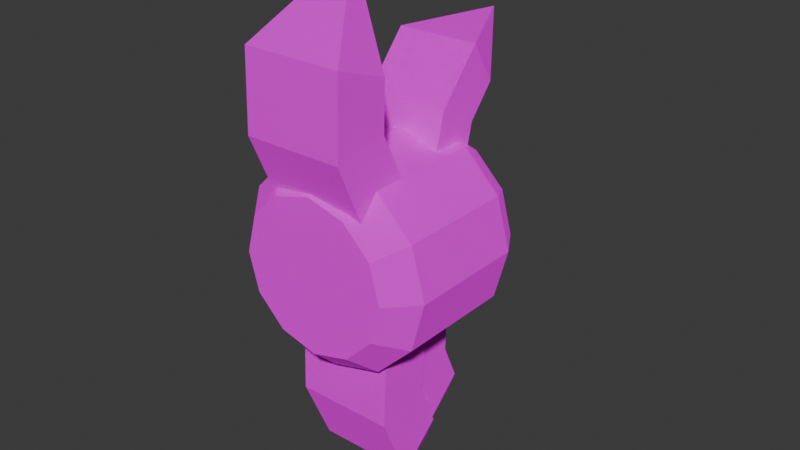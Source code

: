 # Source: minion_body.blend  (saved by Blender 4.1.23; exported with 4.5.12 LTS)
import bpy
from mathutils import Matrix  # noqa: F401  (used for matrix-valued properties, if any)

bpy.ops.wm.read_factory_settings(use_empty=True)
scene = bpy.context.scene
scene.name = 'Scene'

# ---- collections
col_collection = bpy.data.collections.new('Collection'); scene.collection.children.link(col_collection)

# ---- images (referenced by path relative to the original .blend; pixels are not part of the script)
import os
ASSET_DIR = os.environ.get("B2B_ASSET_DIR", "")  # directory of the original .blend (textures are referenced by path, not embedded)
HERE = os.path.dirname(os.path.abspath(__file__))  # packed textures are extracted next to this script under _unpacked/

def load_image(name, relpath, width, height, colorspace="sRGB"):
    """Load a texture the original file referenced (path relative to the .blend, or extracted next to this script)."""
    p = next((c for c in (os.path.join(HERE, relpath), os.path.join(ASSET_DIR, relpath)) if relpath and os.path.exists(c)), "")
    if p:
        img = bpy.data.images.load(p, check_existing=True)
        img.name = name
    else:  # same state as the original file: an image datablock whose file is absent (Cycles renders it pink)
        img = bpy.data.images.new(name, width, height)
        img.source = "FILE"
        img.filepath = "//" + (relpath or name)
    img.colorspace_settings.name = colorspace
    return img
img_material_base_color_png = load_image('Material Base Color.png', 'textures/minion_body.png', 1024, 1024, 'sRGB')
img_material_002_base_color_png = load_image('Material.002 Base Color.png', 'textures/Material.002 Base Color.png', 1024, 1024, 'sRGB')

# ---- materials (node trees are filled in below, after node groups)
mat_material_001 = bpy.data.materials.new('Material.001')
mat_material_001.use_transparent_shadow = False
mat_material_002 = bpy.data.materials.new('Material.002')
mat_material_002.use_transparent_shadow = False

# ---- material node trees
mat_material_001.use_nodes = True; mat_material_001.node_tree.nodes.clear()
_N = mat_material_001.node_tree.nodes; _L = mat_material_001.node_tree.links
n0 = _N.new('ShaderNodeBsdfPrincipled'); n0.name = 'Principled BSDF'; n0.location = (10, 300)
n0.inputs[1].default_value = 1.0
n0.inputs[2].default_value = 1.0
n1 = _N.new('ShaderNodeOutputMaterial'); n1.name = 'Material Output'; n1.location = (300, 300)
n2 = _N.new('ShaderNodeTexImage'); n2.name = 'Image Texture'; n2.location = (-460, 247)
n2.image = img_material_base_color_png
_L.new(n0.outputs[0], n1.inputs[0])
_L.new(n2.outputs[0], n0.inputs[0])
n1.is_active_output = True
mat_material_002.use_nodes = True; mat_material_002.node_tree.nodes.clear()
_N = mat_material_002.node_tree.nodes; _L = mat_material_002.node_tree.links
n0 = _N.new('ShaderNodeBsdfPrincipled'); n0.name = 'Principled BSDF'; n0.location = (10, 300)
n0.inputs[1].default_value = 1.0
n0.inputs[2].default_value = 1.0
n1 = _N.new('ShaderNodeOutputMaterial'); n1.name = 'Material Output'; n1.location = (300, 300)
n2 = _N.new('ShaderNodeTexImage'); n2.name = 'Image Texture'; n2.location = (-462, 207)
n2.image = img_material_002_base_color_png
_L.new(n0.outputs[0], n1.inputs[0])
_L.new(n2.outputs[0], n0.inputs[0])
n1.is_active_output = True

# ---- world
world_world = bpy.data.worlds.new('World'); scene.world = world_world
world_world.use_nodes = True; world_world.node_tree.nodes.clear()
_N = world_world.node_tree.nodes; _L = world_world.node_tree.links
n0 = _N.new('ShaderNodeOutputWorld'); n0.name = 'World Output'; n0.location = (300, 300)
n1 = _N.new('ShaderNodeBackground'); n1.name = 'Background'; n1.location = (10, 300)
n1.inputs[0].default_value = (0.05088, 0.05088, 0.05088, 1.0)
_L.new(n1.outputs[0], n0.inputs[0])
n0.is_active_output = True
world_world.color = (0.05088, 0.05088, 0.05088)
world_world.use_sun_shadow = False
world_world.sun_shadow_jitter_overblur = 0.0

# ---- meshes
me_cylinder = bpy.data.meshes.new('Cylinder')
me_cylinder.from_pydata([(-0.7534, -0.8268, 4.396e-08), (-0.8204, 0.9088, -3.809e-08), (-0.6525, -0.8268, -0.3767), (-0.7105, 0.9088, -0.4102), (-0.3767, -0.8268, -0.6525), (-0.4102, 0.9088, -0.7105), (3.737e-08, -0.8268, -0.7534), (-3.883e-08, 0.9088, -0.8204), (0.3767, -0.8268, -0.6525), (0.4102, 0.9088, -0.7105), (0.6525, -0.8268, -0.3767), (0.7105, 0.9088, -0.4102), (0.7534, -0.8268, 4.396e-08), (0.8204, 0.9088, -3.809e-08), (0.6525, -0.8268, 0.3767), (0.7105, 0.9088, 0.4102), (0.3767, -0.8268, 0.6525), (0.4102, 0.9088, 0.7105), (3.737e-08, -0.8268, 0.7534), (-3.883e-08, 0.9088, 0.8204), (-0.3767, -0.8268, 0.6525), (-0.4102, 0.9088, 0.7105), (-0.6525, -0.8268, 0.3767), (-0.7105, 0.9088, 0.4102), (-1.0, -0.556, 0.0), (-0.866, -0.556, -0.5), (-0.5, -0.556, -0.866), (2.43e-08, -0.556, -1.0), (0.5, -0.556, -0.866), (0.866, -0.556, -0.5), (1.0, -0.556, 0.0), (0.866, -0.556, 0.5), (0.5, -0.556, 0.866), (2.43e-08, -0.556, 1.0), (-0.5, -0.556, 0.866), (-0.866, -0.556, 0.5), (-1.0, 0.6185, -2.186e-08), (-0.866, 0.6185, -0.5), (-0.5, 0.6185, -0.866), (-2.704e-08, 0.6185, -1.0), (0.5, 0.6185, -0.866), (0.866, 0.6185, -0.5), (1.0, 0.6185, -2.186e-08), (0.866, 0.6185, 0.5), (0.5, 0.6185, 0.866), (-2.704e-08, 0.6185, 1.0), (-0.5, 0.6185, 0.866), (-0.866, 0.6185, 0.5)], [], [(36, 1, 3, 37), (37, 3, 5, 38), (38, 5, 7, 39), (39, 7, 9, 40), (40, 9, 11, 41), (41, 11, 13, 42), (42, 13, 15, 43), (43, 15, 17, 44), (44, 17, 19, 45), (45, 19, 21, 46), (3, 1, 23, 21, 19, 17, 15, 13, 11, 9, 7, 5), (46, 21, 23, 47), (47, 23, 1, 36), (0, 2, 4, 6, 8, 10, 12, 14, 16, 18, 20, 22), (22, 35, 24, 0), (20, 34, 35, 22), (18, 33, 34, 20), (16, 32, 33, 18), (14, 31, 32, 16), (12, 30, 31, 14), (10, 29, 30, 12), (8, 28, 29, 10), (6, 27, 28, 8), (4, 26, 27, 6), (2, 25, 26, 4), (0, 24, 25, 2), (35, 47, 36, 24), (34, 46, 47, 35), (33, 45, 46, 34), (32, 44, 45, 33), (31, 43, 44, 32), (30, 42, 43, 31), (29, 41, 42, 30), (28, 40, 41, 29), (27, 39, 40, 28), (26, 38, 39, 27), (25, 37, 38, 26), (24, 36, 37, 25)])
_uv = me_cylinder.uv_layers.new(name='UVMap')
_uv.uv.foreach_set('vector', [1.0, 0.875, 1.0, 1.0, 0.9167, 1.0, 0.9167, 0.875, 0.9167, 0.875, 0.9167, 1.0, 0.8333, 1.0, 0.8333, 0.875, 0.8333, 0.875, 0.8333, 1.0, 0.75, 1.0, 0.75, 0.875, 0.75, 0.875, 0.75, 1.0, 0.6667, 1.0, 0.6667, 0.875, 0.6667, 0.875, 0.6667, 1.0, 0.5833, 1.0, 0.5833, 0.875, 0.5833, 0.875, 0.5833, 1.0, 0.5, 1.0, 0.5, 0.875, 0.5, 0.875, 0.5, 1.0, 0.4167, 1.0, 0.4167, 0.875, 0.4167, 0.875, 0.4167, 1.0, 0.3333, 1.0, 0.3333, 0.875, 0.3333, 0.875, 0.3333, 1.0, 0.25, 1.0, 0.25, 0.875, 0.25, 0.875, 0.25, 1.0, 0.1667, 1.0, 0.1667, 0.875, 0.37, 0.4578, 0.25, 0.49, 0.13, 0.4578, 0.04215, 0.37, 0.01, 0.25, 0.04215, 0.13, 0.13, 0.04215, 0.25, 0.01, 0.37, 0.04215, 0.4578, 0.13, 0.49, 0.25, 0.4578, 0.37, 0.1667, 0.875, 0.1667, 1.0, 0.08333, 1.0, 0.08333, 0.875, 0.08333, 0.875, 0.08333, 1.0, 7.451e-08, 1.0, 7.451e-08, 0.875, 0.75, 0.49, 0.87, 0.4578, 0.9578, 0.37, 0.99, 0.25, 0.9578, 0.13, 0.87, 0.04215, 0.75, 0.01, 0.63, 0.04215, 0.5422, 0.13, 0.51, 0.25, 0.5422, 0.37, 0.63, 0.4578, 0.08333, 0.5, 0.08333, 0.75, 7.451e-08, 0.75, 7.451e-08, 0.5, 0.1667, 0.5, 0.1667, 0.75, 0.08333, 0.75, 0.08333, 0.5, 0.25, 0.5, 0.25, 0.75, 0.1667, 0.75, 0.1667, 0.5, 0.3333, 0.5, 0.3333, 0.75, 0.25, 0.75, 0.25, 0.5, 0.4167, 0.5, 0.4167, 0.75, 0.3333, 0.75, 0.3333, 0.5, 0.5, 0.5, 0.5, 0.75, 0.4167, 0.75, 0.4167, 0.5, 0.5833, 0.5, 0.5833, 0.75, 0.5, 0.75, 0.5, 0.5, 0.6667, 0.5, 0.6667, 0.75, 0.5833, 0.75, 0.5833, 0.5, 0.75, 0.5, 0.75, 0.75, 0.6667, 0.75, 0.6667, 0.5, 0.8333, 0.5, 0.8333, 0.75, 0.75, 0.75, 0.75, 0.5, 0.9167, 0.5, 0.9167, 0.75, 0.8333, 0.75, 0.8333, 0.5, 1.0, 0.5, 1.0, 0.75, 0.9167, 0.75, 0.9167, 0.5, 0.08333, 0.75, 0.08333, 0.875, 7.451e-08, 0.875, 7.451e-08, 0.75, 0.1667, 0.75, 0.1667, 0.875, 0.08333, 0.875, 0.08333, 0.75, 0.25, 0.75, 0.25, 0.875, 0.1667, 0.875, 0.1667, 0.75, 0.3333, 0.75, 0.3333, 0.875, 0.25, 0.875, 0.25, 0.75, 0.4167, 0.75, 0.4167, 0.875, 0.3333, 0.875, 0.3333, 0.75, 0.5, 0.75, 0.5, 0.875, 0.4167, 0.875, 0.4167, 0.75, 0.5833, 0.75, 0.5833, 0.875, 0.5, 0.875, 0.5, 0.75, 0.6667, 0.75, 0.6667, 0.875, 0.5833, 0.875, 0.5833, 0.75, 0.75, 0.75, 0.75, 0.875, 0.6667, 0.875, 0.6667, 0.75, 0.8333, 0.75, 0.8333, 0.875, 0.75, 0.875, 0.75, 0.75, 0.9167, 0.75, 0.9167, 0.875, 0.8333, 0.875, 0.8333, 0.75, 1.0, 0.75, 1.0, 0.875, 0.9167, 0.875, 0.9167, 0.75])
me_cylinder.materials.append(mat_material_001)
me_cylinder.update()
me_cube_001 = bpy.data.meshes.new('Cube.001')
me_cube_001.from_pydata([(0.5024, 0.1036, -0.6865), (0.4998, 0.0515, -1.385), (-0.4762, 0.1036, -0.6865), (-0.4735, 0.0515, -1.385), (0.5024, -0.4564, -0.75), (0.4998, -0.4855, -1.499), (-0.4762, -0.4564, -0.75), (-0.4735, -0.4855, -1.499), (0.01311, 0.7415, -2.574), (-0.4749, -0.1871, -2.189), (0.5011, -0.1871, -2.189), (0.5011, 0.2314, -1.826), (-0.4749, 0.2314, -1.826)], [], [(0, 2, 3, 1), (2, 6, 7, 3), (6, 4, 5, 7), (4, 0, 1, 5), (2, 0, 4, 6), (10, 8, 9), (12, 8, 11), (11, 8, 10), (9, 8, 12), (7, 9, 12, 3), (1, 11, 10, 5), (3, 12, 11, 1), (5, 10, 9, 7)])
_uv = me_cube_001.uv_layers.new(name='UVMap')
_uv.uv.foreach_set('vector', [0.375, 0.0, 0.375, 0.25, 0.625, 0.25, 0.625, 0.0, 0.375, 0.25, 0.375, 0.5, 0.625, 0.5, 0.625, 0.25, 0.375, 0.5, 0.375, 0.75, 0.625, 0.75, 0.625, 0.5, 0.375, 0.75, 0.375, 1.0, 0.625, 1.0, 0.625, 0.75, 0.125, 0.5, 0.125, 0.75, 0.375, 0.75, 0.375, 0.5, 0.625, 0.75, 0.625, 0.75, 0.625, 0.5, 0.625, 0.25, 0.625, 0.25, 0.625, 0.0, 0.625, 1.0, 0.625, 1.0, 0.625, 0.75, 0.625, 0.5, 0.625, 0.5, 0.625, 0.25, 0.625, 0.5, 0.625, 0.5, 0.625, 0.25, 0.625, 0.25, 0.625, 1.0, 0.625, 1.0, 0.625, 0.75, 0.625, 0.75, 0.625, 0.25, 0.625, 0.25, 0.625, 0.0, 0.625, 0.0, 0.625, 0.75, 0.625, 0.75, 0.625, 0.5, 0.625, 0.5])
me_cube_001.materials.append(mat_material_002)
me_cube_001.update()
me_cube_005 = bpy.data.meshes.new('Cube.005')
me_cube_005.from_pydata([(0.4243, 0.5222, -0.6117), (0.4221, 0.497, -1.2), (-0.3981, 0.5222, -0.6117), (-0.3959, 0.497, -1.2), (0.4243, 0.05354, -0.6798), (0.4221, 0.04885, -1.31), (-0.3981, 0.05354, -0.6798), (-0.3959, 0.04885, -1.31), (0.01311, 1.108, -2.18), (-0.397, 0.3178, -1.881), (0.4232, 0.3178, -1.881), (0.4232, 0.6598, -1.566), (-0.397, 0.6598, -1.566)], [], [(0, 2, 3, 1), (2, 6, 7, 3), (6, 4, 5, 7), (4, 0, 1, 5), (2, 0, 4, 6), (10, 8, 9), (12, 8, 11), (11, 8, 10), (9, 8, 12), (7, 9, 12, 3), (1, 11, 10, 5), (3, 12, 11, 1), (5, 10, 9, 7)])
_uv = me_cube_005.uv_layers.new(name='UVMap')
_uv.uv.foreach_set('vector', [0.375, 0.0, 0.375, 0.25, 0.625, 0.25, 0.625, 0.0, 0.375, 0.25, 0.375, 0.5, 0.625, 0.5, 0.625, 0.25, 0.375, 0.5, 0.375, 0.75, 0.625, 0.75, 0.625, 0.5, 0.375, 0.75, 0.375, 1.0, 0.625, 1.0, 0.625, 0.75, 0.125, 0.5, 0.125, 0.75, 0.375, 0.75, 0.375, 0.5, 0.625, 0.75, 0.625, 0.75, 0.625, 0.5, 0.625, 0.25, 0.625, 0.25, 0.625, 0.0, 0.625, 1.0, 0.625, 1.0, 0.625, 0.75, 0.625, 0.5, 0.625, 0.5, 0.625, 0.25, 0.625, 0.5, 0.625, 0.5, 0.625, 0.25, 0.625, 0.25, 0.625, 1.0, 0.625, 1.0, 0.625, 0.75, 0.625, 0.75, 0.625, 0.25, 0.625, 0.25, 0.625, 0.0, 0.625, 0.0, 0.625, 0.75, 0.625, 0.75, 0.625, 0.5, 0.625, 0.5])
me_cube_005.materials.append(mat_material_002)
me_cube_005.update()
me_cube_002 = bpy.data.meshes.new('Cube.002')
me_cube_002.from_pydata([(0.5024, -0.1526, 0.6773), (0.4998, -0.4547, 1.309), (-0.4762, -0.1526, 0.6773), (-0.4735, -0.4547, 1.309), (0.5024, -0.6974, 0.5332), (0.4998, -0.9966, 1.221), (-0.4762, -0.6974, 0.5332), (-0.4735, -0.9966, 1.221), (0.01311, -0.2432, 2.667), (-0.4749, -0.9687, 1.972), (0.5011, -0.9687, 1.972), (0.5011, -0.4472, 1.786), (-0.4749, -0.4472, 1.786)], [], [(0, 1, 3, 2), (2, 3, 7, 6), (6, 7, 5, 4), (4, 5, 1, 0), (2, 6, 4, 0), (10, 9, 8), (12, 11, 8), (11, 10, 8), (9, 12, 8), (7, 3, 12, 9), (1, 5, 10, 11), (3, 1, 11, 12), (5, 7, 9, 10)])
_uv = me_cube_002.uv_layers.new(name='UVMap')
_uv.uv.foreach_set('vector', [0.375, 0.0, 0.625, 0.0, 0.625, 0.25, 0.375, 0.25, 0.375, 0.25, 0.625, 0.25, 0.625, 0.5, 0.375, 0.5, 0.375, 0.5, 0.625, 0.5, 0.625, 0.75, 0.375, 0.75, 0.375, 0.75, 0.625, 0.75, 0.625, 1.0, 0.375, 1.0, 0.125, 0.5, 0.375, 0.5, 0.375, 0.75, 0.125, 0.75, 0.625, 0.75, 0.625, 0.5, 0.625, 0.75, 0.625, 0.25, 0.625, 0.0, 0.625, 0.25, 0.625, 1.0, 0.625, 0.75, 0.625, 1.0, 0.625, 0.5, 0.625, 0.25, 0.625, 0.5, 0.625, 0.5, 0.625, 0.25, 0.625, 0.25, 0.625, 0.5, 0.625, 1.0, 0.625, 0.75, 0.625, 0.75, 0.625, 1.0, 0.625, 0.25, 0.625, 0.0, 0.625, 0.0, 0.625, 0.25, 0.625, 0.75, 0.625, 0.5, 0.625, 0.5, 0.625, 0.75])
me_cube_002.materials.append(mat_material_002)
me_cube_002.update()
me_cube_003 = bpy.data.meshes.new('Cube.003')
me_cube_003.from_pydata([(0.4243, 0.6713, 0.4431), (0.4221, 0.81, 1.015), (-0.3981, 0.6713, 0.4431), (-0.3959, 0.81, 1.015), (0.4243, 0.2398, 0.6384), (0.4221, 0.4099, 1.245), (-0.3981, 0.2398, 0.6384), (-0.3959, 0.4099, 1.245), (0.01311, 1.669, 1.788), (-0.397, 0.8266, 1.72), (0.4232, 0.8266, 1.72), (0.4232, 1.068, 1.322), (-0.397, 1.068, 1.322)], [], [(0, 1, 3, 2), (2, 3, 7, 6), (6, 7, 5, 4), (4, 5, 1, 0), (2, 6, 4, 0), (10, 9, 8), (12, 11, 8), (11, 10, 8), (9, 12, 8), (7, 3, 12, 9), (1, 5, 10, 11), (3, 1, 11, 12), (5, 7, 9, 10)])
_uv = me_cube_003.uv_layers.new(name='UVMap')
_uv.uv.foreach_set('vector', [0.375, 0.0, 0.625, 0.0, 0.625, 0.25, 0.375, 0.25, 0.375, 0.25, 0.625, 0.25, 0.625, 0.5, 0.375, 0.5, 0.375, 0.5, 0.625, 0.5, 0.625, 0.75, 0.375, 0.75, 0.375, 0.75, 0.625, 0.75, 0.625, 1.0, 0.375, 1.0, 0.125, 0.5, 0.375, 0.5, 0.375, 0.75, 0.125, 0.75, 0.625, 0.75, 0.625, 0.5, 0.625, 0.75, 0.625, 0.25, 0.625, 0.0, 0.625, 0.25, 0.625, 1.0, 0.625, 0.75, 0.625, 1.0, 0.625, 0.5, 0.625, 0.25, 0.625, 0.5, 0.625, 0.5, 0.625, 0.25, 0.625, 0.25, 0.625, 0.5, 0.625, 1.0, 0.625, 0.75, 0.625, 0.75, 0.625, 1.0, 0.625, 0.25, 0.625, 0.0, 0.625, 0.0, 0.625, 0.25, 0.625, 0.75, 0.625, 0.5, 0.625, 0.5, 0.625, 0.75])
me_cube_003.materials.append(mat_material_002)
me_cube_003.update()

# ---- objects
ob_cylinder = bpy.data.objects.new('Cylinder', me_cylinder)
ob_cube = bpy.data.objects.new('Cube', me_cube_001)
ob_empty = bpy.data.objects.new('Empty', None)
ob_cube_001 = bpy.data.objects.new('Cube.001', me_cube_005)
ob_cube_002 = bpy.data.objects.new('Cube.002', me_cube_002)
ob_cube_003 = bpy.data.objects.new('Cube.003', me_cube_003)

# ---- transforms, parenting, visibility, modifiers, constraints
ob_cylinder.location = (0.0, 0.0, 0.0)
ob_cube.location = (0.0, 0.0, 0.0)
ob_empty.location = (0.0, 0.0, 0.0)
ob_cube_001.location = (0.0, 0.0, 0.0)
ob_cube_002.location = (0.0, 0.0, 0.0)
ob_cube_003.location = (0.0, 0.0, 0.0)

# ---- collection membership
col_collection.objects.link(ob_cylinder)
col_collection.objects.link(ob_cube)
col_collection.objects.link(ob_empty)
col_collection.objects.link(ob_cube_001)
col_collection.objects.link(ob_cube_002)
col_collection.objects.link(ob_cube_003)

# ---- scene / render settings (as saved in the file)
scene.frame_start = 1; scene.frame_end = 15; scene.frame_set(0)
scene.render.engine = 'BLENDER_EEVEE_NEXT'
scene.cycles.sampling_pattern = 'TABULATED_SOBOL'
scene.eevee.ray_tracing_options.trace_max_roughness = 0.0
bpy.context.view_layer.update()

# ---- added for rendering (the .blend has no active camera and no usable light): camera, sun
cam_auto = bpy.data.cameras.new('AutoCamera')
cam_auto.lens = 50.0
cam_auto.sensor_width = 36.0
cam_auto.clip_end = 1000.0
ob_auto_camera = bpy.data.objects.new('AutoCamera', cam_auto)
scene.collection.objects.link(ob_auto_camera)
ob_auto_camera.location = (5.74647, -6.5597, 4.64398)
ob_auto_camera.rotation_euler = (1.09748, -7.21219e-08, 0.694738)
scene.camera = ob_auto_camera
light_auto_sun = bpy.data.lights.new('AutoSun', 'SUN')
light_auto_sun.energy = 3.0
light_auto_sun.angle = 0.0523599
ob_auto_sun = bpy.data.objects.new('AutoSun', light_auto_sun)
scene.collection.objects.link(ob_auto_sun)
ob_auto_sun.rotation_euler = (0.872665, 0.174533, 0.523599)
bpy.context.view_layer.update()
